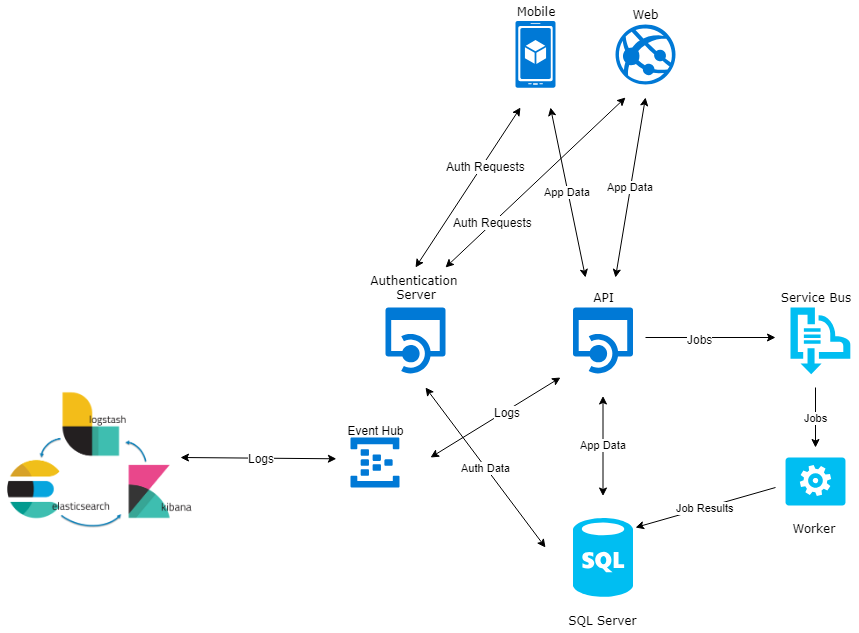

The diagram above was exported from draw.io. Its source (the exported page's mxGraphModel, read from the mxfile embedded in the PNG):
<mxGraphModel dx="2100" dy="1814" grid="1" gridSize="10" guides="1" tooltips="1" connect="1" arrows="1" fold="1" page="1" pageScale="1" pageWidth="827" pageHeight="1169" math="0" shadow="0">
  <root>
    <mxCell id="0" />
    <mxCell id="1" parent="0" />
    <mxCell id="rybRzd6ZstpIWmrCSifu-5" value="" style="verticalLabelPosition=bottom;html=1;verticalAlign=top;align=center;strokeColor=none;fillColor=#00BEF2;shape=mxgraph.azure.sql_database;aspect=fixed;" parent="1" vertex="1">
      <mxGeometry x="502.5" y="440.5" width="60" height="78.86" as="geometry" />
    </mxCell>
    <mxCell id="rybRzd6ZstpIWmrCSifu-16" value="" style="verticalLabelPosition=bottom;html=1;verticalAlign=top;align=center;strokeColor=none;fillColor=#00BEF2;shape=mxgraph.azure.worker_role;aspect=fixed;" parent="1" vertex="1">
      <mxGeometry x="715" y="380" width="60" height="48" as="geometry" />
    </mxCell>
    <mxCell id="rybRzd6ZstpIWmrCSifu-17" value="" style="verticalLabelPosition=bottom;html=1;verticalAlign=top;align=center;strokeColor=none;fillColor=#00BEF2;shape=mxgraph.azure.service_bus;aspect=fixed;" parent="1" vertex="1">
      <mxGeometry x="720" y="230" width="60" height="66.67" as="geometry" />
    </mxCell>
    <mxCell id="rybRzd6ZstpIWmrCSifu-18" value="" style="shadow=0;dashed=0;html=1;strokeColor=none;labelPosition=center;verticalLabelPosition=bottom;verticalAlign=top;align=center;shape=mxgraph.mscae.cloud.api_app;fillColor=#0079D6;aspect=fixed;" parent="1" vertex="1">
      <mxGeometry x="315" y="230" width="60" height="66.67" as="geometry" />
    </mxCell>
    <mxCell id="rybRzd6ZstpIWmrCSifu-19" value="" style="shadow=0;dashed=0;html=1;strokeColor=none;labelPosition=center;verticalLabelPosition=bottom;verticalAlign=top;align=center;shape=mxgraph.mscae.cloud.api_app;fillColor=#0079D6;aspect=fixed;fontFamily=Verdana;" parent="1" vertex="1">
      <mxGeometry x="502.5" y="230" width="60" height="66.67" as="geometry" />
    </mxCell>
    <mxCell id="rybRzd6ZstpIWmrCSifu-20" value="" style="shadow=0;dashed=0;html=1;strokeColor=none;fillColor=#0079D6;labelPosition=center;verticalLabelPosition=bottom;verticalAlign=top;align=center;shape=mxgraph.azure.azure_website;aspect=fixed;" parent="1" vertex="1">
      <mxGeometry x="545" y="-53" width="60" height="60" as="geometry" />
    </mxCell>
    <mxCell id="rybRzd6ZstpIWmrCSifu-21" value="" style="shadow=0;dashed=0;html=1;strokeColor=none;labelPosition=center;verticalLabelPosition=bottom;verticalAlign=top;align=center;shape=mxgraph.mscae.cloud.mobile_app;fillColor=#0079D6;aspect=fixed;" parent="1" vertex="1">
      <mxGeometry x="445" y="-56.5" width="40" height="66.67" as="geometry" />
    </mxCell>
    <mxCell id="rybRzd6ZstpIWmrCSifu-22" value="" style="endArrow=classic;startArrow=classic;html=1;" parent="1" edge="1">
      <mxGeometry width="50" height="50" relative="1" as="geometry">
        <mxPoint x="345" y="190" as="sourcePoint" />
        <mxPoint x="450" y="30" as="targetPoint" />
      </mxGeometry>
    </mxCell>
    <mxCell id="U5jlurLby9WbReYG5Afx-9" value="Auth Requests" style="text;html=1;resizable=0;points=[];align=center;verticalAlign=middle;labelBackgroundColor=#ffffff;" vertex="1" connectable="0" parent="rybRzd6ZstpIWmrCSifu-22">
      <mxGeometry x="0.2889" y="-3" relative="1" as="geometry">
        <mxPoint as="offset" />
      </mxGeometry>
    </mxCell>
    <mxCell id="rybRzd6ZstpIWmrCSifu-23" value="" style="endArrow=classic;startArrow=classic;html=1;" parent="1" edge="1">
      <mxGeometry width="50" height="50" relative="1" as="geometry">
        <mxPoint x="375" y="190" as="sourcePoint" />
        <mxPoint x="555" y="20" as="targetPoint" />
      </mxGeometry>
    </mxCell>
    <mxCell id="U5jlurLby9WbReYG5Afx-10" value="Auth Requests" style="text;html=1;resizable=0;points=[];align=center;verticalAlign=middle;labelBackgroundColor=#ffffff;" vertex="1" connectable="0" parent="rybRzd6ZstpIWmrCSifu-23">
      <mxGeometry x="-0.4711" y="1" relative="1" as="geometry">
        <mxPoint as="offset" />
      </mxGeometry>
    </mxCell>
    <mxCell id="rybRzd6ZstpIWmrCSifu-24" value="App Data" style="endArrow=classic;startArrow=classic;html=1;" parent="1" edge="1">
      <mxGeometry width="50" height="50" relative="1" as="geometry">
        <mxPoint x="515" y="200" as="sourcePoint" />
        <mxPoint x="480" y="30" as="targetPoint" />
      </mxGeometry>
    </mxCell>
    <mxCell id="rybRzd6ZstpIWmrCSifu-25" value="App Data" style="endArrow=classic;startArrow=classic;html=1;" parent="1" edge="1">
      <mxGeometry width="50" height="50" relative="1" as="geometry">
        <mxPoint x="545" y="200" as="sourcePoint" />
        <mxPoint x="575" y="20" as="targetPoint" />
      </mxGeometry>
    </mxCell>
    <mxCell id="rybRzd6ZstpIWmrCSifu-26" value="Auth Data" style="endArrow=classic;startArrow=classic;html=1;" parent="1" edge="1">
      <mxGeometry width="50" height="50" relative="1" as="geometry">
        <mxPoint x="475" y="470" as="sourcePoint" />
        <mxPoint x="355" y="310" as="targetPoint" />
      </mxGeometry>
    </mxCell>
    <mxCell id="rybRzd6ZstpIWmrCSifu-28" value="App Data" style="endArrow=classic;startArrow=classic;html=1;" parent="1" edge="1">
      <mxGeometry width="50" height="50" relative="1" as="geometry">
        <mxPoint x="532.5" y="418.5" as="sourcePoint" />
        <mxPoint x="532.5" y="318.5" as="targetPoint" />
      </mxGeometry>
    </mxCell>
    <mxCell id="rybRzd6ZstpIWmrCSifu-29" value="" style="endArrow=classic;html=1;" parent="1" edge="1">
      <mxGeometry width="50" height="50" relative="1" as="geometry">
        <mxPoint x="575" y="260" as="sourcePoint" />
        <mxPoint x="705" y="260" as="targetPoint" />
      </mxGeometry>
    </mxCell>
    <mxCell id="U5jlurLby9WbReYG5Afx-8" value="Jobs" style="text;html=1;resizable=0;points=[];align=center;verticalAlign=middle;labelBackgroundColor=#ffffff;" vertex="1" connectable="0" parent="rybRzd6ZstpIWmrCSifu-29">
      <mxGeometry x="-0.1692" y="-1" relative="1" as="geometry">
        <mxPoint as="offset" />
      </mxGeometry>
    </mxCell>
    <mxCell id="rybRzd6ZstpIWmrCSifu-31" value="Jobs" style="endArrow=classic;html=1;" parent="1" edge="1">
      <mxGeometry width="50" height="50" relative="1" as="geometry">
        <mxPoint x="745" y="310" as="sourcePoint" />
        <mxPoint x="745" y="370" as="targetPoint" />
      </mxGeometry>
    </mxCell>
    <mxCell id="rybRzd6ZstpIWmrCSifu-32" value="Job Results" style="endArrow=classic;html=1;" parent="1" edge="1">
      <mxGeometry width="50" height="50" relative="1" as="geometry">
        <mxPoint x="705" y="410" as="sourcePoint" />
        <mxPoint x="565" y="450" as="targetPoint" />
      </mxGeometry>
    </mxCell>
    <mxCell id="rybRzd6ZstpIWmrCSifu-33" value="Mobile&lt;br&gt;" style="text;html=1;strokeColor=none;fillColor=none;align=center;verticalAlign=middle;whiteSpace=wrap;rounded=0;fontFamily=Verdana;" parent="1" vertex="1">
      <mxGeometry x="445" y="-76.5" width="40" height="20" as="geometry" />
    </mxCell>
    <mxCell id="rybRzd6ZstpIWmrCSifu-34" value="API&lt;br&gt;" style="text;html=1;strokeColor=none;fillColor=none;align=center;verticalAlign=middle;whiteSpace=wrap;rounded=0;fontFamily=Verdana;" parent="1" vertex="1">
      <mxGeometry x="512.5" y="210" width="40" height="20" as="geometry" />
    </mxCell>
    <mxCell id="rybRzd6ZstpIWmrCSifu-35" value="Authentication &lt;br&gt;Server&lt;br&gt;" style="text;html=1;strokeColor=none;fillColor=none;align=center;verticalAlign=middle;whiteSpace=wrap;rounded=0;fontFamily=Verdana;" parent="1" vertex="1">
      <mxGeometry x="290" y="200" width="110" height="20" as="geometry" />
    </mxCell>
    <mxCell id="rybRzd6ZstpIWmrCSifu-36" value="Web&lt;br&gt;" style="text;html=1;strokeColor=none;fillColor=none;align=center;verticalAlign=middle;whiteSpace=wrap;rounded=0;fontFamily=Verdana;" parent="1" vertex="1">
      <mxGeometry x="555" y="-73" width="40" height="20" as="geometry" />
    </mxCell>
    <mxCell id="rybRzd6ZstpIWmrCSifu-37" value="Service Bus&lt;br&gt;" style="text;html=1;strokeColor=none;fillColor=none;align=center;verticalAlign=middle;whiteSpace=wrap;rounded=0;fontFamily=Verdana;" parent="1" vertex="1">
      <mxGeometry x="702.5" y="210" width="85" height="20" as="geometry" />
    </mxCell>
    <mxCell id="rybRzd6ZstpIWmrCSifu-38" value="Worker&amp;nbsp;&lt;br&gt;" style="text;html=1;strokeColor=none;fillColor=none;align=center;verticalAlign=middle;whiteSpace=wrap;rounded=0;fontFamily=Verdana;" parent="1" vertex="1">
      <mxGeometry x="725" y="440.5" width="40" height="20" as="geometry" />
    </mxCell>
    <mxCell id="rybRzd6ZstpIWmrCSifu-39" value="SQL Server&lt;br&gt;" style="text;html=1;strokeColor=none;fillColor=none;align=center;verticalAlign=middle;whiteSpace=wrap;rounded=0;fontFamily=Verdana;" parent="1" vertex="1">
      <mxGeometry x="485.5" y="530" width="94" height="25" as="geometry" />
    </mxCell>
    <mxCell id="U5jlurLby9WbReYG5Afx-1" value="" style="shadow=0;dashed=0;html=1;strokeColor=none;labelPosition=center;verticalLabelPosition=bottom;verticalAlign=top;align=center;shape=mxgraph.mscae.cloud.event_hubs;fillColor=#0079D6;" vertex="1" parent="1">
      <mxGeometry x="280" y="360" width="49" height="50" as="geometry" />
    </mxCell>
    <mxCell id="U5jlurLby9WbReYG5Afx-2" value="" style="shape=image;verticalLabelPosition=bottom;labelBackgroundColor=#ffffff;verticalAlign=top;aspect=fixed;imageAspect=0;image=data:image/png,(base64 omitted: 32368 chars);" vertex="1" parent="1">
      <mxGeometry x="-70" y="314.5" width="196" height="141" as="geometry" />
    </mxCell>
    <mxCell id="U5jlurLby9WbReYG5Afx-3" value="Event Hub&lt;br&gt;&lt;br&gt;" style="text;html=1;strokeColor=none;fillColor=none;align=center;verticalAlign=middle;whiteSpace=wrap;rounded=0;" vertex="1" parent="1">
      <mxGeometry x="264" y="344" width="81" height="32" as="geometry" />
    </mxCell>
    <mxCell id="U5jlurLby9WbReYG5Afx-4" value="" style="endArrow=classic;startArrow=classic;html=1;" edge="1" parent="1">
      <mxGeometry width="50" height="50" relative="1" as="geometry">
        <mxPoint x="360" y="380" as="sourcePoint" />
        <mxPoint x="490" y="300" as="targetPoint" />
      </mxGeometry>
    </mxCell>
    <mxCell id="U5jlurLby9WbReYG5Afx-5" value="Logs&lt;br&gt;" style="text;html=1;resizable=0;points=[];align=center;verticalAlign=middle;labelBackgroundColor=#ffffff;" vertex="1" connectable="0" parent="U5jlurLby9WbReYG5Afx-4">
      <mxGeometry x="0.1751" y="-1" relative="1" as="geometry">
        <mxPoint as="offset" />
      </mxGeometry>
    </mxCell>
    <mxCell id="U5jlurLby9WbReYG5Afx-6" value="" style="endArrow=classic;startArrow=classic;html=1;exitX=0.025;exitY=1.156;exitDx=0;exitDy=0;exitPerimeter=0;" edge="1" parent="1" source="U5jlurLby9WbReYG5Afx-3">
      <mxGeometry width="50" height="50" relative="1" as="geometry">
        <mxPoint x="345" y="390" as="sourcePoint" />
        <mxPoint x="110" y="380" as="targetPoint" />
      </mxGeometry>
    </mxCell>
    <mxCell id="U5jlurLby9WbReYG5Afx-7" value="Logs&lt;br&gt;" style="text;html=1;resizable=0;points=[];align=center;verticalAlign=middle;labelBackgroundColor=#ffffff;" vertex="1" connectable="0" parent="U5jlurLby9WbReYG5Afx-6">
      <mxGeometry x="-0.2564" relative="1" as="geometry">
        <mxPoint x="-18" y="-0.5" as="offset" />
      </mxGeometry>
    </mxCell>
  </root>
</mxGraphModel>